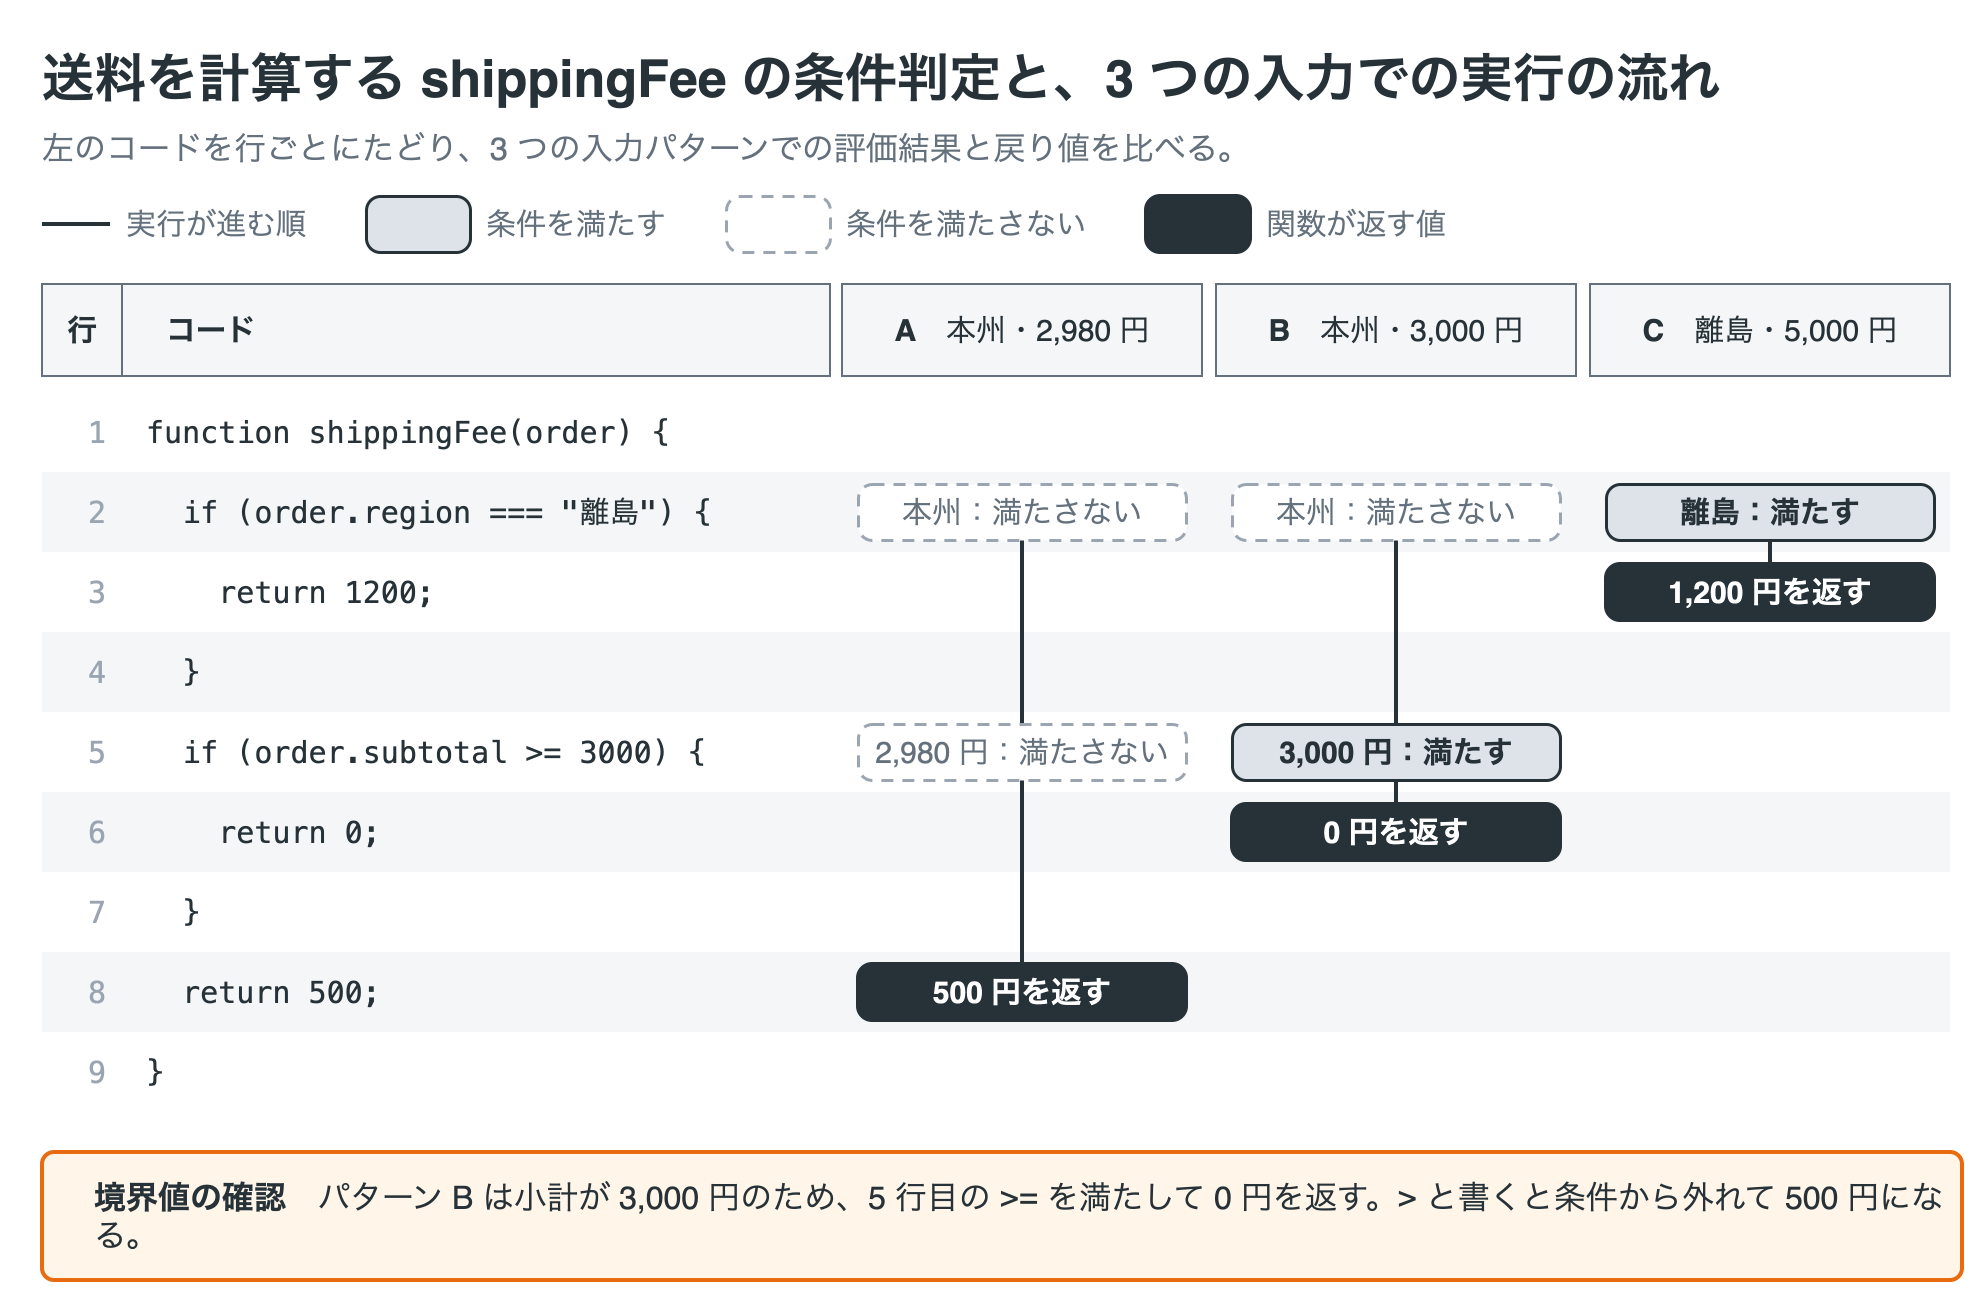

The diagram above was exported from draw.io. Its source (the exported page's mxGraphModel, read from the mxfile embedded in the PNG):
<mxGraphModel grid="0" page="0" background="#ffffff" math="0" shadow="0">
  <root>
    <mxCell id="0" />
    <mxCell id="1" parent="0" />
    <mxCell id="v1" value="送料を計算する shippingFee の条件判定と、3 つの入力での実行の流れ" style="text;html=1;whiteSpace=wrap;fontFamily=Helvetica;fontSize=26;fontColor=#263238;align=left;verticalAlign=middle;spacing=0;fontStyle=1;" vertex="1" parent="1">
      <mxGeometry x="20" y="8" width="960" height="38" as="geometry" />
    </mxCell>
    <mxCell id="v2" value="左のコードを行ごとにたどり、3 つの入力パターンでの評価結果と戻り値を比べる。" style="text;html=1;whiteSpace=wrap;fontFamily=Helvetica;fontSize=16;fontColor=#64717d;align=left;verticalAlign=middle;spacing=0;" vertex="1" parent="1">
      <mxGeometry x="20" y="50" width="960" height="24" as="geometry" />
    </mxCell>
    <mxCell id="e3" value="" style="edgeStyle=none;rounded=1;html=1;strokeColor=#263238;strokeWidth=2;endArrow=none;endFill=1;startArrow=none;startFill=1;endSize=8;fontFamily=Helvetica;fontSize=15;fontColor=#263238;labelBackgroundColor=#ffffff;" edge="1" parent="1">
      <mxGeometry relative="1" as="geometry">
        <mxPoint x="20" y="100" as="sourcePoint" />
        <mxPoint x="54" y="100" as="targetPoint" />
      </mxGeometry>
    </mxCell>
    <mxCell id="v4" value="実行が進む順" style="text;html=1;whiteSpace=wrap;fontFamily=Helvetica;fontSize=15;fontColor=#64717d;align=left;verticalAlign=middle;spacing=0;" vertex="1" parent="1">
      <mxGeometry x="62" y="88" width="98" height="24" as="geometry" />
    </mxCell>
    <mxCell id="v5" value="" style="rounded=1;absoluteArcSize=1;arcSize=14;whiteSpace=wrap;html=1;fillColor=#ffffff;strokeColor=#64717d;strokeWidth=1.5;fontColor=#263238;fontFamily=Helvetica;fontSize=15;align=center;verticalAlign=middle;spacing=2;fillColor=#dde3e9;strokeColor=#263238;fontColor=#263238;fontStyle=1;" vertex="1" parent="1">
      <mxGeometry x="182" y="86" width="52" height="28" as="geometry" />
    </mxCell>
    <mxCell id="v6" value="条件を満たす" style="text;html=1;whiteSpace=wrap;fontFamily=Helvetica;fontSize=15;fontColor=#64717d;align=left;verticalAlign=middle;spacing=0;" vertex="1" parent="1">
      <mxGeometry x="242" y="88" width="98" height="24" as="geometry" />
    </mxCell>
    <mxCell id="v7" value="" style="rounded=1;absoluteArcSize=1;arcSize=14;whiteSpace=wrap;html=1;fillColor=#ffffff;strokeColor=#64717d;strokeWidth=1.5;fontColor=#263238;fontFamily=Helvetica;fontSize=15;align=center;verticalAlign=middle;spacing=2;fillColor=#ffffff;strokeColor=#9aa5b1;fontColor=#64717d;dashed=1;dashPattern=4 3;" vertex="1" parent="1">
      <mxGeometry x="362" y="86" width="52" height="28" as="geometry" />
    </mxCell>
    <mxCell id="v8" value="条件を満たさない" style="text;html=1;whiteSpace=wrap;fontFamily=Helvetica;fontSize=15;fontColor=#64717d;align=left;verticalAlign=middle;spacing=0;" vertex="1" parent="1">
      <mxGeometry x="422" y="88" width="128" height="24" as="geometry" />
    </mxCell>
    <mxCell id="v9" value="&lt;b&gt;&lt;/b&gt;" style="rounded=1;absoluteArcSize=1;arcSize=14;whiteSpace=wrap;html=1;fillColor=#ffffff;strokeColor=#64717d;strokeWidth=2;fontColor=#263238;fontFamily=Helvetica;fontSize=15;align=center;verticalAlign=middle;spacing=2;fillColor=#263238;strokeColor=#263238;fontColor=#ffffff;" vertex="1" parent="1">
      <mxGeometry x="572" y="86" width="52" height="28" as="geometry" />
    </mxCell>
    <mxCell id="v10" value="関数が返す値" style="text;html=1;whiteSpace=wrap;fontFamily=Helvetica;fontSize=15;fontColor=#64717d;align=left;verticalAlign=middle;spacing=0;" vertex="1" parent="1">
      <mxGeometry x="632" y="88" width="98" height="24" as="geometry" />
    </mxCell>
    <mxCell id="v11" value="&lt;b&gt;行&lt;/b&gt;" style="rounded=0;absoluteArcSize=1;arcSize=12;whiteSpace=wrap;html=1;fillColor=#f5f6f7;strokeColor=#64717d;strokeWidth=1;fontColor=#263238;fontFamily=Helvetica;fontSize=15;align=center;verticalAlign=middle;spacing=2;" vertex="1" parent="1">
      <mxGeometry x="20" y="130" width="40" height="46" as="geometry" />
    </mxCell>
    <mxCell id="v12" value="&lt;b&gt;コード&lt;/b&gt;" style="rounded=0;absoluteArcSize=1;arcSize=12;whiteSpace=wrap;html=1;fillColor=#f5f6f7;strokeColor=#64717d;strokeWidth=1;fontColor=#263238;fontFamily=Helvetica;fontSize=15;align=left;verticalAlign=middle;spacing=10;spacingLeft=12;" vertex="1" parent="1">
      <mxGeometry x="60" y="130" width="354" height="46" as="geometry" />
    </mxCell>
    <mxCell id="v13" value="&lt;b&gt;A&lt;/b&gt;　本州・2,980 円" style="rounded=0;absoluteArcSize=1;arcSize=12;whiteSpace=wrap;html=1;fillColor=#f5f6f7;strokeColor=#64717d;strokeWidth=1;fontColor=#263238;fontFamily=Helvetica;fontSize=15;align=center;verticalAlign=middle;spacing=2;" vertex="1" parent="1">
      <mxGeometry x="420" y="130" width="180" height="46" as="geometry" />
    </mxCell>
    <mxCell id="v14" value="&lt;b&gt;B&lt;/b&gt;　本州・3,000 円" style="rounded=0;absoluteArcSize=1;arcSize=12;whiteSpace=wrap;html=1;fillColor=#f5f6f7;strokeColor=#64717d;strokeWidth=1;fontColor=#263238;fontFamily=Helvetica;fontSize=15;align=center;verticalAlign=middle;spacing=2;" vertex="1" parent="1">
      <mxGeometry x="607" y="130" width="180" height="46" as="geometry" />
    </mxCell>
    <mxCell id="v15" value="&lt;b&gt;C&lt;/b&gt;　離島・5,000 円" style="rounded=0;absoluteArcSize=1;arcSize=12;whiteSpace=wrap;html=1;fillColor=#f5f6f7;strokeColor=#64717d;strokeWidth=1;fontColor=#263238;fontFamily=Helvetica;fontSize=15;align=center;verticalAlign=middle;spacing=2;" vertex="1" parent="1">
      <mxGeometry x="794" y="130" width="180" height="46" as="geometry" />
    </mxCell>
    <mxCell id="v16" value="1" style="text;html=1;whiteSpace=wrap;fontFamily=Helvetica;fontSize=15;fontColor=#9aa5b1;align=right;verticalAlign=middle;spacing=0;fontFamily=Menlo;" vertex="1" parent="1">
      <mxGeometry x="20" y="184" width="32" height="40" as="geometry" />
    </mxCell>
    <mxCell id="v17" value="function&amp;nbsp;shippingFee(order)&amp;nbsp;{" style="text;html=1;whiteSpace=wrap;fontFamily=Helvetica;fontSize=15;fontColor=#263238;align=left;verticalAlign=middle;spacing=0;fontFamily=Menlo;" vertex="1" parent="1">
      <mxGeometry x="72" y="184" width="340" height="40" as="geometry" />
    </mxCell>
    <mxCell id="v18" value="" style="rounded=0;absoluteArcSize=1;arcSize=12;html=1;fillColor=#f4f6f8;strokeColor=none;strokeWidth=1;" vertex="1" parent="1">
      <mxGeometry x="20" y="224" width="954" height="40" as="geometry" />
    </mxCell>
    <mxCell id="v19" value="2" style="text;html=1;whiteSpace=wrap;fontFamily=Helvetica;fontSize=15;fontColor=#9aa5b1;align=right;verticalAlign=middle;spacing=0;fontFamily=Menlo;" vertex="1" parent="1">
      <mxGeometry x="20" y="224" width="32" height="40" as="geometry" />
    </mxCell>
    <mxCell id="v20" value="&amp;nbsp;&amp;nbsp;if&amp;nbsp;(order.region&amp;nbsp;===&amp;nbsp;&quot;離島&quot;)&amp;nbsp;{" style="text;html=1;whiteSpace=wrap;fontFamily=Helvetica;fontSize=15;fontColor=#263238;align=left;verticalAlign=middle;spacing=0;fontFamily=Menlo;" vertex="1" parent="1">
      <mxGeometry x="72" y="224" width="340" height="40" as="geometry" />
    </mxCell>
    <mxCell id="v21" value="3" style="text;html=1;whiteSpace=wrap;fontFamily=Helvetica;fontSize=15;fontColor=#9aa5b1;align=right;verticalAlign=middle;spacing=0;fontFamily=Menlo;" vertex="1" parent="1">
      <mxGeometry x="20" y="264" width="32" height="40" as="geometry" />
    </mxCell>
    <mxCell id="v22" value="&amp;nbsp;&amp;nbsp;&amp;nbsp;&amp;nbsp;return&amp;nbsp;1200;" style="text;html=1;whiteSpace=wrap;fontFamily=Helvetica;fontSize=15;fontColor=#263238;align=left;verticalAlign=middle;spacing=0;fontFamily=Menlo;" vertex="1" parent="1">
      <mxGeometry x="72" y="264" width="340" height="40" as="geometry" />
    </mxCell>
    <mxCell id="v23" value="" style="rounded=0;absoluteArcSize=1;arcSize=12;html=1;fillColor=#f4f6f8;strokeColor=none;strokeWidth=1;" vertex="1" parent="1">
      <mxGeometry x="20" y="304" width="954" height="40" as="geometry" />
    </mxCell>
    <mxCell id="v24" value="4" style="text;html=1;whiteSpace=wrap;fontFamily=Helvetica;fontSize=15;fontColor=#9aa5b1;align=right;verticalAlign=middle;spacing=0;fontFamily=Menlo;" vertex="1" parent="1">
      <mxGeometry x="20" y="304" width="32" height="40" as="geometry" />
    </mxCell>
    <mxCell id="v25" value="&amp;nbsp;&amp;nbsp;}" style="text;html=1;whiteSpace=wrap;fontFamily=Helvetica;fontSize=15;fontColor=#263238;align=left;verticalAlign=middle;spacing=0;fontFamily=Menlo;" vertex="1" parent="1">
      <mxGeometry x="72" y="304" width="340" height="40" as="geometry" />
    </mxCell>
    <mxCell id="v26" value="5" style="text;html=1;whiteSpace=wrap;fontFamily=Helvetica;fontSize=15;fontColor=#9aa5b1;align=right;verticalAlign=middle;spacing=0;fontFamily=Menlo;" vertex="1" parent="1">
      <mxGeometry x="20" y="344" width="32" height="40" as="geometry" />
    </mxCell>
    <mxCell id="v27" value="&amp;nbsp;&amp;nbsp;if&amp;nbsp;(order.subtotal&amp;nbsp;&amp;gt;=&amp;nbsp;3000)&amp;nbsp;{" style="text;html=1;whiteSpace=wrap;fontFamily=Helvetica;fontSize=15;fontColor=#263238;align=left;verticalAlign=middle;spacing=0;fontFamily=Menlo;" vertex="1" parent="1">
      <mxGeometry x="72" y="344" width="340" height="40" as="geometry" />
    </mxCell>
    <mxCell id="v28" value="" style="rounded=0;absoluteArcSize=1;arcSize=12;html=1;fillColor=#f4f6f8;strokeColor=none;strokeWidth=1;" vertex="1" parent="1">
      <mxGeometry x="20" y="384" width="954" height="40" as="geometry" />
    </mxCell>
    <mxCell id="v29" value="6" style="text;html=1;whiteSpace=wrap;fontFamily=Helvetica;fontSize=15;fontColor=#9aa5b1;align=right;verticalAlign=middle;spacing=0;fontFamily=Menlo;" vertex="1" parent="1">
      <mxGeometry x="20" y="384" width="32" height="40" as="geometry" />
    </mxCell>
    <mxCell id="v30" value="&amp;nbsp;&amp;nbsp;&amp;nbsp;&amp;nbsp;return&amp;nbsp;0;" style="text;html=1;whiteSpace=wrap;fontFamily=Helvetica;fontSize=15;fontColor=#263238;align=left;verticalAlign=middle;spacing=0;fontFamily=Menlo;" vertex="1" parent="1">
      <mxGeometry x="72" y="384" width="340" height="40" as="geometry" />
    </mxCell>
    <mxCell id="v31" value="7" style="text;html=1;whiteSpace=wrap;fontFamily=Helvetica;fontSize=15;fontColor=#9aa5b1;align=right;verticalAlign=middle;spacing=0;fontFamily=Menlo;" vertex="1" parent="1">
      <mxGeometry x="20" y="424" width="32" height="40" as="geometry" />
    </mxCell>
    <mxCell id="v32" value="&amp;nbsp;&amp;nbsp;}" style="text;html=1;whiteSpace=wrap;fontFamily=Helvetica;fontSize=15;fontColor=#263238;align=left;verticalAlign=middle;spacing=0;fontFamily=Menlo;" vertex="1" parent="1">
      <mxGeometry x="72" y="424" width="340" height="40" as="geometry" />
    </mxCell>
    <mxCell id="v33" value="" style="rounded=0;absoluteArcSize=1;arcSize=12;html=1;fillColor=#f4f6f8;strokeColor=none;strokeWidth=1;" vertex="1" parent="1">
      <mxGeometry x="20" y="464" width="954" height="40" as="geometry" />
    </mxCell>
    <mxCell id="v34" value="8" style="text;html=1;whiteSpace=wrap;fontFamily=Helvetica;fontSize=15;fontColor=#9aa5b1;align=right;verticalAlign=middle;spacing=0;fontFamily=Menlo;" vertex="1" parent="1">
      <mxGeometry x="20" y="464" width="32" height="40" as="geometry" />
    </mxCell>
    <mxCell id="v35" value="&amp;nbsp;&amp;nbsp;return&amp;nbsp;500;" style="text;html=1;whiteSpace=wrap;fontFamily=Helvetica;fontSize=15;fontColor=#263238;align=left;verticalAlign=middle;spacing=0;fontFamily=Menlo;" vertex="1" parent="1">
      <mxGeometry x="72" y="464" width="340" height="40" as="geometry" />
    </mxCell>
    <mxCell id="v36" value="9" style="text;html=1;whiteSpace=wrap;fontFamily=Helvetica;fontSize=15;fontColor=#9aa5b1;align=right;verticalAlign=middle;spacing=0;fontFamily=Menlo;" vertex="1" parent="1">
      <mxGeometry x="20" y="504" width="32" height="40" as="geometry" />
    </mxCell>
    <mxCell id="v37" value="}" style="text;html=1;whiteSpace=wrap;fontFamily=Helvetica;fontSize=15;fontColor=#263238;align=left;verticalAlign=middle;spacing=0;fontFamily=Menlo;" vertex="1" parent="1">
      <mxGeometry x="72" y="504" width="340" height="40" as="geometry" />
    </mxCell>
    <mxCell id="e38" value="" style="edgeStyle=none;rounded=1;html=1;strokeColor=#263238;strokeWidth=2;endArrow=none;endFill=1;startArrow=none;startFill=1;endSize=8;fontFamily=Helvetica;fontSize=15;fontColor=#263238;labelBackgroundColor=#ffffff;" edge="1" parent="1">
      <mxGeometry relative="1" as="geometry">
        <mxPoint x="510.0" y="244.0" as="sourcePoint" />
        <mxPoint x="510.0" y="484.0" as="targetPoint" />
      </mxGeometry>
    </mxCell>
    <mxCell id="e39" value="" style="edgeStyle=none;rounded=1;html=1;strokeColor=#263238;strokeWidth=2;endArrow=none;endFill=1;startArrow=none;startFill=1;endSize=8;fontFamily=Helvetica;fontSize=15;fontColor=#263238;labelBackgroundColor=#ffffff;" edge="1" parent="1">
      <mxGeometry relative="1" as="geometry">
        <mxPoint x="697.0" y="244.0" as="sourcePoint" />
        <mxPoint x="697.0" y="404.0" as="targetPoint" />
      </mxGeometry>
    </mxCell>
    <mxCell id="e40" value="" style="edgeStyle=none;rounded=1;html=1;strokeColor=#263238;strokeWidth=2;endArrow=none;endFill=1;startArrow=none;startFill=1;endSize=8;fontFamily=Helvetica;fontSize=15;fontColor=#263238;labelBackgroundColor=#ffffff;" edge="1" parent="1">
      <mxGeometry relative="1" as="geometry">
        <mxPoint x="884.0" y="244.0" as="sourcePoint" />
        <mxPoint x="884.0" y="284.0" as="targetPoint" />
      </mxGeometry>
    </mxCell>
    <mxCell id="v41" value="本州：満たさない" style="rounded=1;absoluteArcSize=1;arcSize=14;whiteSpace=wrap;html=1;fillColor=#ffffff;strokeColor=#64717d;strokeWidth=1.5;fontColor=#263238;fontFamily=Helvetica;fontSize=15;align=center;verticalAlign=middle;spacing=2;fillColor=#ffffff;strokeColor=#9aa5b1;fontColor=#64717d;dashed=1;dashPattern=4 3;" vertex="1" parent="1">
      <mxGeometry x="428" y="230" width="164" height="28" as="geometry" />
    </mxCell>
    <mxCell id="v42" value="本州：満たさない" style="rounded=1;absoluteArcSize=1;arcSize=14;whiteSpace=wrap;html=1;fillColor=#ffffff;strokeColor=#64717d;strokeWidth=1.5;fontColor=#263238;fontFamily=Helvetica;fontSize=15;align=center;verticalAlign=middle;spacing=2;fillColor=#ffffff;strokeColor=#9aa5b1;fontColor=#64717d;dashed=1;dashPattern=4 3;" vertex="1" parent="1">
      <mxGeometry x="615" y="230" width="164" height="28" as="geometry" />
    </mxCell>
    <mxCell id="v43" value="離島：満たす" style="rounded=1;absoluteArcSize=1;arcSize=14;whiteSpace=wrap;html=1;fillColor=#ffffff;strokeColor=#64717d;strokeWidth=1.5;fontColor=#263238;fontFamily=Helvetica;fontSize=15;align=center;verticalAlign=middle;spacing=2;fillColor=#dde3e9;strokeColor=#263238;fontColor=#263238;fontStyle=1;" vertex="1" parent="1">
      <mxGeometry x="802" y="230" width="164" height="28" as="geometry" />
    </mxCell>
    <mxCell id="v44" value="&lt;b&gt;1,200 円を返す&lt;/b&gt;" style="rounded=1;absoluteArcSize=1;arcSize=14;whiteSpace=wrap;html=1;fillColor=#ffffff;strokeColor=#64717d;strokeWidth=2;fontColor=#263238;fontFamily=Helvetica;fontSize=15;align=center;verticalAlign=middle;spacing=2;fillColor=#263238;strokeColor=#263238;fontColor=#ffffff;" vertex="1" parent="1">
      <mxGeometry x="802" y="270" width="164" height="28" as="geometry" />
    </mxCell>
    <mxCell id="v45" value="2,980 円：満たさない" style="rounded=1;absoluteArcSize=1;arcSize=14;whiteSpace=wrap;html=1;fillColor=#ffffff;strokeColor=#64717d;strokeWidth=1.5;fontColor=#263238;fontFamily=Helvetica;fontSize=15;align=center;verticalAlign=middle;spacing=2;fillColor=#ffffff;strokeColor=#9aa5b1;fontColor=#64717d;dashed=1;dashPattern=4 3;" vertex="1" parent="1">
      <mxGeometry x="428" y="350" width="164" height="28" as="geometry" />
    </mxCell>
    <mxCell id="v46" value="3,000 円：満たす" style="rounded=1;absoluteArcSize=1;arcSize=14;whiteSpace=wrap;html=1;fillColor=#ffffff;strokeColor=#64717d;strokeWidth=1.5;fontColor=#263238;fontFamily=Helvetica;fontSize=15;align=center;verticalAlign=middle;spacing=2;fillColor=#dde3e9;strokeColor=#263238;fontColor=#263238;fontStyle=1;" vertex="1" parent="1">
      <mxGeometry x="615" y="350" width="164" height="28" as="geometry" />
    </mxCell>
    <mxCell id="v47" value="&lt;b&gt;0 円を返す&lt;/b&gt;" style="rounded=1;absoluteArcSize=1;arcSize=14;whiteSpace=wrap;html=1;fillColor=#ffffff;strokeColor=#64717d;strokeWidth=2;fontColor=#263238;fontFamily=Helvetica;fontSize=15;align=center;verticalAlign=middle;spacing=2;fillColor=#263238;strokeColor=#263238;fontColor=#ffffff;" vertex="1" parent="1">
      <mxGeometry x="615" y="390" width="164" height="28" as="geometry" />
    </mxCell>
    <mxCell id="v48" value="&lt;b&gt;500 円を返す&lt;/b&gt;" style="rounded=1;absoluteArcSize=1;arcSize=14;whiteSpace=wrap;html=1;fillColor=#ffffff;strokeColor=#64717d;strokeWidth=2;fontColor=#263238;fontFamily=Helvetica;fontSize=15;align=center;verticalAlign=middle;spacing=2;fillColor=#263238;strokeColor=#263238;fontColor=#ffffff;" vertex="1" parent="1">
      <mxGeometry x="428" y="470" width="164" height="28" as="geometry" />
    </mxCell>
    <mxCell id="v49" value="&lt;b&gt;境界値の確認&lt;/b&gt;　パターン B は小計が 3,000 円のため、5 行目の &lt;span style=&quot;font-family:Menlo;&quot;&gt;&amp;gt;=&lt;/span&gt; を満たして 0 円を返す。&lt;span style=&quot;font-family:Menlo;&quot;&gt;&amp;gt;&lt;/span&gt; と書くと条件から外れて 500 円になる。" style="rounded=1;absoluteArcSize=1;arcSize=12;whiteSpace=wrap;html=1;fillColor=#fff5e8;strokeColor=#e86b10;strokeWidth=2;fontColor=#e86b10;fontFamily=Helvetica;fontSize=16;align=left;verticalAlign=middle;spacing=10;spacingLeft=16;fontColor=#263238;" vertex="1" parent="1">
      <mxGeometry x="20" y="564" width="960" height="64" as="geometry" />
    </mxCell>
  </root>
</mxGraphModel>